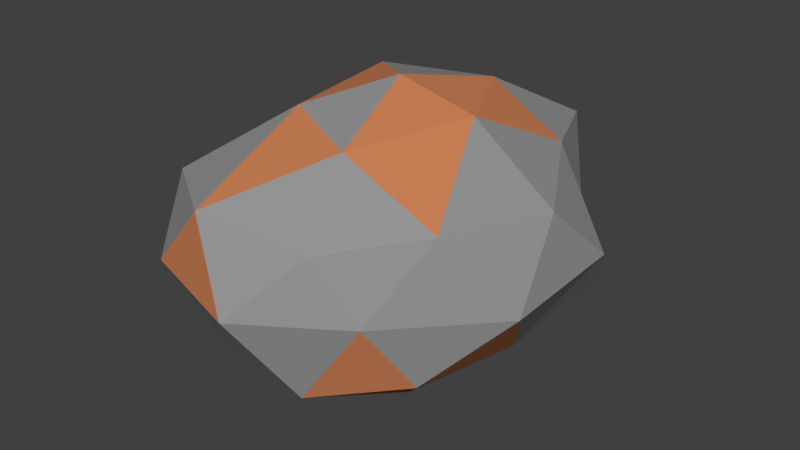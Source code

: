 # Source: IronOre.blend  (saved by Blender 2.79.0; exported with 4.5.12 LTS)
import bpy
from mathutils import Matrix  # noqa: F401  (used for matrix-valued properties, if any)

bpy.ops.wm.read_factory_settings(use_empty=True)
scene = bpy.context.scene
scene.name = 'Scene'

# ---- collections
col_collection_1 = bpy.data.collections.new('Collection 1'); scene.collection.children.link(col_collection_1)

# ---- materials (node trees are filled in below, after node groups)
mat_ironstone = bpy.data.materials.new('IronStone')
mat_ironstone.alpha_threshold = 0.0
mat_ironstone.use_transparent_shadow = False
mat_ironstone.diffuse_color = (0.3032, 0.3032, 0.3032, 1.0)
mat_ironstone.roughness = 0.5
mat_ironore = bpy.data.materials.new('IronOre')
mat_ironore.alpha_threshold = 0.0
mat_ironore.use_transparent_shadow = False
mat_ironore.diffuse_color = (0.6152, 0.225, 0.09654, 1.0)
mat_ironore.roughness = 0.5

# ---- material node trees

# ---- world
world_world = bpy.data.worlds.new('World'); scene.world = world_world
world_world.color = (0.05088, 0.05088, 0.05088)
world_world.use_sun_shadow = False
world_world.sun_shadow_jitter_overblur = 0.0
world_world.cycles.sampling_method = 'MANUAL'

# ---- meshes
me_icosphere = bpy.data.meshes.new('Icosphere')
me_icosphere.from_pydata([(0.001525, 0.0004686, -0.1645), (0.1358, -0.1401, -0.07853), (-0.05093, -0.2081, -0.07853), (-0.1733, 0.001201, -0.07333), (-0.05232, 0.2269, -0.07479), (0.1674, 0.148, -0.07021), (0.0632, -0.2102, 0.0705), (-0.1727, -0.1556, 0.07319), (-0.1548, 0.1456, 0.074), (0.06586, 0.2462, 0.07708), (0.1928, -0.0002818, 0.07795), (-0.0006269, -0.00114, 0.1755), (-0.03012, -0.124, -0.1307), (0.07715, -0.07954, -0.1433), (0.04242, -0.2054, -0.09744), (0.1539, -0.0004221, -0.09253), (0.08691, 0.08414, -0.1395), (-0.08922, 1.719e-05, -0.1446), (-0.1551, -0.1249, -0.08444), (-0.02805, 0.1172, -0.1444), (-0.1408, 0.1288, -0.09086), (0.04242, 0.2053, -0.09744), (0.2134, -0.08265, 0.00209), (0.2066, 0.08317, 0.001147), (-0.0001651, -0.2661, 0.001956), (0.1108, -0.1925, 0.002157), (-0.1856, -0.07828, 0.001813), (-0.139, -0.2214, 0.001866), (-0.1087, 0.2151, 0.0009816), (-0.2033, 0.08517, 0.001898), (0.1108, 0.1931, 0.002157), (0.0004337, 0.2498, 0.00209), (0.1541, -0.1346, 0.09142), (-0.06413, -0.2312, 0.08572), (-0.1407, -7.508e-05, 0.09941), (-0.04659, 0.2053, 0.09494), (0.1246, 0.1181, 0.09494), (0.0343, -0.128, 0.1393), (0.09416, -0.0001798, 0.1526), (-0.07247, -0.07767, 0.1472), (-0.09991, 0.08643, 0.1444), (0.03008, 0.1223, 0.146)], [], [(0, 13, 12), (1, 13, 15), (0, 12, 17), (0, 17, 19), (0, 19, 16), (1, 15, 22), (2, 14, 24), (3, 18, 26), (4, 20, 28), (5, 21, 30), (1, 22, 25), (2, 24, 27), (3, 26, 29), (4, 28, 31), (5, 30, 23), (6, 32, 37), (7, 33, 39), (8, 34, 40), (9, 35, 41), (10, 36, 38), (38, 41, 11), (38, 36, 41), (36, 9, 41), (41, 40, 11), (41, 35, 40), (35, 8, 40), (40, 39, 11), (40, 34, 39), (34, 7, 39), (39, 37, 11), (39, 33, 37), (33, 6, 37), (37, 38, 11), (37, 32, 38), (32, 10, 38), (23, 36, 10), (23, 30, 36), (30, 9, 36), (31, 35, 9), (31, 28, 35), (28, 8, 35), (29, 34, 8), (29, 26, 34), (26, 7, 34), (27, 33, 7), (27, 24, 33), (24, 6, 33), (25, 32, 6), (25, 22, 32), (22, 10, 32), (30, 31, 9), (30, 21, 31), (21, 4, 31), (28, 29, 8), (28, 20, 29), (20, 3, 29), (26, 27, 7), (26, 18, 27), (18, 2, 27), (24, 25, 6), (24, 14, 25), (14, 1, 25), (22, 23, 10), (22, 15, 23), (15, 5, 23), (16, 21, 5), (16, 19, 21), (19, 4, 21), (19, 20, 4), (19, 17, 20), (17, 3, 20), (17, 18, 3), (17, 12, 18), (12, 2, 18), (15, 16, 5), (15, 13, 16), (13, 0, 16), (12, 14, 2), (12, 13, 14), (13, 1, 14)])
me_icosphere.polygons.foreach_set('material_index', [0, 0, 0, 1, 0, 1, 0, 1, 1, 0, 0, 0, 1, 0, 1, 0, 0, 1, 1, 0, 1, 1, 0, 0, 0, 1, 1, 0, 0, 0, 1, 0, 1, 1, 0, 0, 0, 0, 0, 0, 1, 0, 0, 0, 0, 1, 0, 0, 0, 0, 0, 0, 0, 0, 1, 0, 0, 0, 0, 0, 0, 1, 0, 0, 0, 1, 0, 0, 0, 1, 1, 1, 0, 0, 0, 1, 1, 0, 1, 1])
me_icosphere.materials.append(mat_ironstone)
me_icosphere.materials.append(mat_ironore)
me_icosphere.use_remesh_preserve_volume = False
me_icosphere.use_remesh_preserve_attributes = False
me_icosphere.use_mirror_vertex_groups = False
me_icosphere.update()

# ---- objects
ob_icosphere = bpy.data.objects.new('Icosphere', me_icosphere)

# ---- transforms, parenting, visibility, modifiers, constraints
ob_icosphere.location = (0.0, 0.0, 0.0)
ob_icosphere.lineart.crease_threshold = 0.0

# ---- collection membership
col_collection_1.objects.link(ob_icosphere)

# ---- scene / render settings (as saved in the file)
scene.frame_start = 1; scene.frame_end = 250; scene.frame_set(1)
scene.render.engine = 'BLENDER_EEVEE_NEXT'
scene.render.resolution_percentage = 50
scene.render.dither_intensity = 0.0
scene.cycles.use_denoising = False
scene.cycles.samples = 128
scene.cycles.sampling_pattern = 'TABULATED_SOBOL'
scene.cycles.use_adaptive_sampling = False
scene.cycles.use_light_tree = False
scene.cycles.blur_glossy = 0.0
scene.cycles.sample_clamp_indirect = 0.0
scene.view_settings.view_transform = 'Standard'
bpy.context.view_layer.update()

# ---- added for rendering (the .blend has no active camera and no usable light): camera, sun
cam_auto = bpy.data.cameras.new('AutoCamera')
cam_auto.lens = 50.0
cam_auto.sensor_width = 36.0
cam_auto.clip_end = 1000.0
ob_auto_camera = bpy.data.objects.new('AutoCamera', cam_auto)
scene.collection.objects.link(ob_auto_camera)
ob_auto_camera.location = (0.694513, -0.835552, 0.557077)
ob_auto_camera.rotation_euler = (1.09748, -7.21219e-08, 0.694738)
scene.camera = ob_auto_camera
light_auto_sun = bpy.data.lights.new('AutoSun', 'SUN')
light_auto_sun.energy = 3.0
light_auto_sun.angle = 0.0523599
ob_auto_sun = bpy.data.objects.new('AutoSun', light_auto_sun)
scene.collection.objects.link(ob_auto_sun)
ob_auto_sun.rotation_euler = (0.872665, 0.174533, 0.523599)
bpy.context.view_layer.update()
